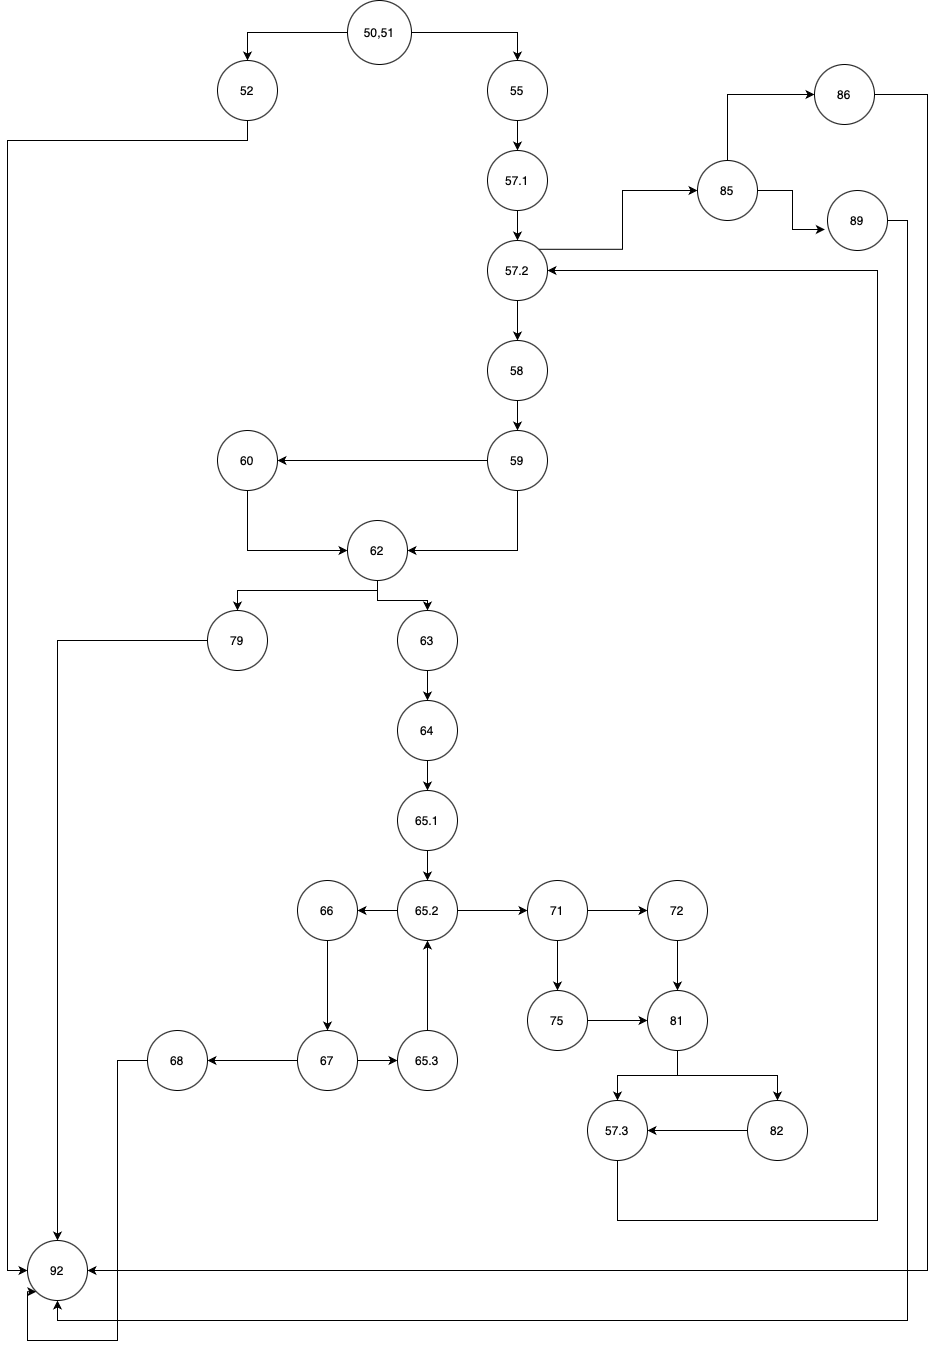

The diagram above was exported from draw.io. Its source (the exported page's mxGraphModel, read from the mxfile embedded in the PNG):
<mxGraphModel dx="1908" dy="1294" grid="1" gridSize="10" guides="1" tooltips="1" connect="1" arrows="1" fold="1" page="1" pageScale="1" pageWidth="827" pageHeight="1169" math="0" shadow="0">
  <root>
    <mxCell id="0" />
    <mxCell id="1" parent="0" />
    <mxCell id="_Ng9p9Szi8ZR2RBZhw2A-6" style="edgeStyle=orthogonalEdgeStyle;rounded=0;orthogonalLoop=1;jettySize=auto;html=1;entryX=0.5;entryY=0;entryDx=0;entryDy=0;" edge="1" parent="1" source="_Ng9p9Szi8ZR2RBZhw2A-1" target="_Ng9p9Szi8ZR2RBZhw2A-5">
      <mxGeometry relative="1" as="geometry">
        <mxPoint x="260" y="42" as="targetPoint" />
      </mxGeometry>
    </mxCell>
    <mxCell id="_Ng9p9Szi8ZR2RBZhw2A-7" style="edgeStyle=orthogonalEdgeStyle;rounded=0;orthogonalLoop=1;jettySize=auto;html=1;exitX=1;exitY=0.5;exitDx=0;exitDy=0;entryX=0.5;entryY=0;entryDx=0;entryDy=0;" edge="1" parent="1" source="_Ng9p9Szi8ZR2RBZhw2A-1" target="_Ng9p9Szi8ZR2RBZhw2A-4">
      <mxGeometry relative="1" as="geometry" />
    </mxCell>
    <mxCell id="_Ng9p9Szi8ZR2RBZhw2A-1" value="50,51" style="ellipse;whiteSpace=wrap;html=1;aspect=fixed;" vertex="1" parent="1">
      <mxGeometry x="360" width="64" height="64" as="geometry" />
    </mxCell>
    <mxCell id="_Ng9p9Szi8ZR2RBZhw2A-15" style="edgeStyle=orthogonalEdgeStyle;rounded=0;orthogonalLoop=1;jettySize=auto;html=1;exitX=0.5;exitY=1;exitDx=0;exitDy=0;entryX=0.5;entryY=0;entryDx=0;entryDy=0;" edge="1" parent="1" source="_Ng9p9Szi8ZR2RBZhw2A-2" target="_Ng9p9Szi8ZR2RBZhw2A-14">
      <mxGeometry relative="1" as="geometry" />
    </mxCell>
    <mxCell id="_Ng9p9Szi8ZR2RBZhw2A-65" style="edgeStyle=orthogonalEdgeStyle;rounded=0;orthogonalLoop=1;jettySize=auto;html=1;exitX=1;exitY=0;exitDx=0;exitDy=0;entryX=0;entryY=0.5;entryDx=0;entryDy=0;" edge="1" parent="1" source="_Ng9p9Szi8ZR2RBZhw2A-2" target="_Ng9p9Szi8ZR2RBZhw2A-63">
      <mxGeometry relative="1" as="geometry" />
    </mxCell>
    <mxCell id="_Ng9p9Szi8ZR2RBZhw2A-2" value="57.2" style="ellipse;whiteSpace=wrap;html=1;aspect=fixed;" vertex="1" parent="1">
      <mxGeometry x="500" y="240" width="60" height="60" as="geometry" />
    </mxCell>
    <mxCell id="_Ng9p9Szi8ZR2RBZhw2A-9" style="edgeStyle=orthogonalEdgeStyle;rounded=0;orthogonalLoop=1;jettySize=auto;html=1;exitX=0.5;exitY=1;exitDx=0;exitDy=0;entryX=0.5;entryY=0;entryDx=0;entryDy=0;" edge="1" parent="1" source="_Ng9p9Szi8ZR2RBZhw2A-3" target="_Ng9p9Szi8ZR2RBZhw2A-2">
      <mxGeometry relative="1" as="geometry" />
    </mxCell>
    <mxCell id="_Ng9p9Szi8ZR2RBZhw2A-3" value="57.1" style="ellipse;whiteSpace=wrap;html=1;aspect=fixed;" vertex="1" parent="1">
      <mxGeometry x="500" y="150" width="60" height="60" as="geometry" />
    </mxCell>
    <mxCell id="_Ng9p9Szi8ZR2RBZhw2A-8" style="edgeStyle=orthogonalEdgeStyle;rounded=0;orthogonalLoop=1;jettySize=auto;html=1;exitX=0.5;exitY=1;exitDx=0;exitDy=0;entryX=0.5;entryY=0;entryDx=0;entryDy=0;" edge="1" parent="1" source="_Ng9p9Szi8ZR2RBZhw2A-4" target="_Ng9p9Szi8ZR2RBZhw2A-3">
      <mxGeometry relative="1" as="geometry" />
    </mxCell>
    <mxCell id="_Ng9p9Szi8ZR2RBZhw2A-4" value="55" style="ellipse;whiteSpace=wrap;html=1;aspect=fixed;" vertex="1" parent="1">
      <mxGeometry x="500" y="60" width="60" height="60" as="geometry" />
    </mxCell>
    <mxCell id="_Ng9p9Szi8ZR2RBZhw2A-5" value="52" style="ellipse;whiteSpace=wrap;html=1;aspect=fixed;" vertex="1" parent="1">
      <mxGeometry x="230" y="60" width="60" height="60" as="geometry" />
    </mxCell>
    <mxCell id="_Ng9p9Szi8ZR2RBZhw2A-24" style="edgeStyle=orthogonalEdgeStyle;rounded=0;orthogonalLoop=1;jettySize=auto;html=1;exitX=0;exitY=0.5;exitDx=0;exitDy=0;" edge="1" parent="1" source="_Ng9p9Szi8ZR2RBZhw2A-10" target="_Ng9p9Szi8ZR2RBZhw2A-21">
      <mxGeometry relative="1" as="geometry" />
    </mxCell>
    <mxCell id="_Ng9p9Szi8ZR2RBZhw2A-10" value="79" style="ellipse;whiteSpace=wrap;html=1;aspect=fixed;" vertex="1" parent="1">
      <mxGeometry x="220" y="610" width="60" height="60" as="geometry" />
    </mxCell>
    <mxCell id="_Ng9p9Szi8ZR2RBZhw2A-20" style="edgeStyle=orthogonalEdgeStyle;rounded=0;orthogonalLoop=1;jettySize=auto;html=1;exitX=0.5;exitY=1;exitDx=0;exitDy=0;entryX=0.5;entryY=0;entryDx=0;entryDy=0;" edge="1" parent="1" source="_Ng9p9Szi8ZR2RBZhw2A-11" target="_Ng9p9Szi8ZR2RBZhw2A-10">
      <mxGeometry relative="1" as="geometry">
        <Array as="points">
          <mxPoint x="250" y="590" />
        </Array>
      </mxGeometry>
    </mxCell>
    <mxCell id="_Ng9p9Szi8ZR2RBZhw2A-29" style="edgeStyle=orthogonalEdgeStyle;rounded=0;orthogonalLoop=1;jettySize=auto;html=1;exitX=0.5;exitY=1;exitDx=0;exitDy=0;entryX=0.5;entryY=0;entryDx=0;entryDy=0;" edge="1" parent="1" source="_Ng9p9Szi8ZR2RBZhw2A-11" target="_Ng9p9Szi8ZR2RBZhw2A-28">
      <mxGeometry relative="1" as="geometry" />
    </mxCell>
    <mxCell id="_Ng9p9Szi8ZR2RBZhw2A-11" value="62" style="ellipse;whiteSpace=wrap;html=1;aspect=fixed;" vertex="1" parent="1">
      <mxGeometry x="360" y="520" width="60" height="60" as="geometry" />
    </mxCell>
    <mxCell id="_Ng9p9Szi8ZR2RBZhw2A-18" style="edgeStyle=orthogonalEdgeStyle;rounded=0;orthogonalLoop=1;jettySize=auto;html=1;exitX=0.5;exitY=1;exitDx=0;exitDy=0;entryX=0;entryY=0.5;entryDx=0;entryDy=0;" edge="1" parent="1" source="_Ng9p9Szi8ZR2RBZhw2A-12" target="_Ng9p9Szi8ZR2RBZhw2A-11">
      <mxGeometry relative="1" as="geometry" />
    </mxCell>
    <mxCell id="_Ng9p9Szi8ZR2RBZhw2A-12" value="60" style="ellipse;whiteSpace=wrap;html=1;aspect=fixed;" vertex="1" parent="1">
      <mxGeometry x="230" y="430" width="60" height="60" as="geometry" />
    </mxCell>
    <mxCell id="_Ng9p9Szi8ZR2RBZhw2A-17" style="edgeStyle=orthogonalEdgeStyle;rounded=0;orthogonalLoop=1;jettySize=auto;html=1;exitX=0;exitY=0.5;exitDx=0;exitDy=0;entryX=1;entryY=0.5;entryDx=0;entryDy=0;" edge="1" parent="1" source="_Ng9p9Szi8ZR2RBZhw2A-13" target="_Ng9p9Szi8ZR2RBZhw2A-12">
      <mxGeometry relative="1" as="geometry" />
    </mxCell>
    <mxCell id="_Ng9p9Szi8ZR2RBZhw2A-19" style="edgeStyle=orthogonalEdgeStyle;rounded=0;orthogonalLoop=1;jettySize=auto;html=1;exitX=0.5;exitY=1;exitDx=0;exitDy=0;entryX=1;entryY=0.5;entryDx=0;entryDy=0;" edge="1" parent="1" source="_Ng9p9Szi8ZR2RBZhw2A-13" target="_Ng9p9Szi8ZR2RBZhw2A-11">
      <mxGeometry relative="1" as="geometry" />
    </mxCell>
    <mxCell id="_Ng9p9Szi8ZR2RBZhw2A-13" value="59" style="ellipse;whiteSpace=wrap;html=1;aspect=fixed;" vertex="1" parent="1">
      <mxGeometry x="500" y="430" width="60" height="60" as="geometry" />
    </mxCell>
    <mxCell id="_Ng9p9Szi8ZR2RBZhw2A-16" style="edgeStyle=orthogonalEdgeStyle;rounded=0;orthogonalLoop=1;jettySize=auto;html=1;exitX=0.5;exitY=1;exitDx=0;exitDy=0;entryX=0.5;entryY=0;entryDx=0;entryDy=0;" edge="1" parent="1" source="_Ng9p9Szi8ZR2RBZhw2A-14" target="_Ng9p9Szi8ZR2RBZhw2A-13">
      <mxGeometry relative="1" as="geometry" />
    </mxCell>
    <mxCell id="_Ng9p9Szi8ZR2RBZhw2A-14" value="58" style="ellipse;whiteSpace=wrap;html=1;aspect=fixed;" vertex="1" parent="1">
      <mxGeometry x="500" y="340" width="60" height="60" as="geometry" />
    </mxCell>
    <mxCell id="_Ng9p9Szi8ZR2RBZhw2A-21" value="92" style="ellipse;whiteSpace=wrap;html=1;aspect=fixed;" vertex="1" parent="1">
      <mxGeometry x="40" y="1240" width="60" height="60" as="geometry" />
    </mxCell>
    <mxCell id="_Ng9p9Szi8ZR2RBZhw2A-22" style="edgeStyle=orthogonalEdgeStyle;rounded=0;orthogonalLoop=1;jettySize=auto;html=1;exitX=0.5;exitY=1;exitDx=0;exitDy=0;entryX=0;entryY=0.5;entryDx=0;entryDy=0;" edge="1" parent="1" source="_Ng9p9Szi8ZR2RBZhw2A-5" target="_Ng9p9Szi8ZR2RBZhw2A-21">
      <mxGeometry relative="1" as="geometry">
        <Array as="points">
          <mxPoint x="260" y="140" />
          <mxPoint x="20" y="140" />
          <mxPoint x="20" y="1270" />
        </Array>
      </mxGeometry>
    </mxCell>
    <mxCell id="_Ng9p9Szi8ZR2RBZhw2A-38" style="edgeStyle=orthogonalEdgeStyle;rounded=0;orthogonalLoop=1;jettySize=auto;html=1;exitX=0.5;exitY=1;exitDx=0;exitDy=0;entryX=0.5;entryY=0;entryDx=0;entryDy=0;" edge="1" parent="1" source="_Ng9p9Szi8ZR2RBZhw2A-25" target="_Ng9p9Szi8ZR2RBZhw2A-27">
      <mxGeometry relative="1" as="geometry" />
    </mxCell>
    <mxCell id="_Ng9p9Szi8ZR2RBZhw2A-25" value="65.1" style="ellipse;whiteSpace=wrap;html=1;aspect=fixed;" vertex="1" parent="1">
      <mxGeometry x="410" y="790" width="60" height="60" as="geometry" />
    </mxCell>
    <mxCell id="_Ng9p9Szi8ZR2RBZhw2A-31" style="edgeStyle=orthogonalEdgeStyle;rounded=0;orthogonalLoop=1;jettySize=auto;html=1;exitX=0.5;exitY=1;exitDx=0;exitDy=0;entryX=0.5;entryY=0;entryDx=0;entryDy=0;" edge="1" parent="1" source="_Ng9p9Szi8ZR2RBZhw2A-26" target="_Ng9p9Szi8ZR2RBZhw2A-25">
      <mxGeometry relative="1" as="geometry" />
    </mxCell>
    <mxCell id="_Ng9p9Szi8ZR2RBZhw2A-26" value="64" style="ellipse;whiteSpace=wrap;html=1;aspect=fixed;" vertex="1" parent="1">
      <mxGeometry x="410" y="700" width="60" height="60" as="geometry" />
    </mxCell>
    <mxCell id="_Ng9p9Szi8ZR2RBZhw2A-40" style="edgeStyle=orthogonalEdgeStyle;rounded=0;orthogonalLoop=1;jettySize=auto;html=1;exitX=0;exitY=0.5;exitDx=0;exitDy=0;entryX=1;entryY=0.5;entryDx=0;entryDy=0;" edge="1" parent="1" source="_Ng9p9Szi8ZR2RBZhw2A-27" target="_Ng9p9Szi8ZR2RBZhw2A-36">
      <mxGeometry relative="1" as="geometry" />
    </mxCell>
    <mxCell id="_Ng9p9Szi8ZR2RBZhw2A-45" style="edgeStyle=orthogonalEdgeStyle;rounded=0;orthogonalLoop=1;jettySize=auto;html=1;exitX=1;exitY=0.5;exitDx=0;exitDy=0;" edge="1" parent="1" source="_Ng9p9Szi8ZR2RBZhw2A-27" target="_Ng9p9Szi8ZR2RBZhw2A-34">
      <mxGeometry relative="1" as="geometry" />
    </mxCell>
    <mxCell id="_Ng9p9Szi8ZR2RBZhw2A-27" value="65.2" style="ellipse;whiteSpace=wrap;html=1;aspect=fixed;" vertex="1" parent="1">
      <mxGeometry x="410" y="880" width="60" height="60" as="geometry" />
    </mxCell>
    <mxCell id="_Ng9p9Szi8ZR2RBZhw2A-30" style="edgeStyle=orthogonalEdgeStyle;rounded=0;orthogonalLoop=1;jettySize=auto;html=1;exitX=0.5;exitY=1;exitDx=0;exitDy=0;entryX=0.5;entryY=0;entryDx=0;entryDy=0;" edge="1" parent="1" source="_Ng9p9Szi8ZR2RBZhw2A-28" target="_Ng9p9Szi8ZR2RBZhw2A-26">
      <mxGeometry relative="1" as="geometry" />
    </mxCell>
    <mxCell id="_Ng9p9Szi8ZR2RBZhw2A-28" value="63" style="ellipse;whiteSpace=wrap;html=1;aspect=fixed;" vertex="1" parent="1">
      <mxGeometry x="410" y="610" width="60" height="60" as="geometry" />
    </mxCell>
    <mxCell id="_Ng9p9Szi8ZR2RBZhw2A-44" style="edgeStyle=orthogonalEdgeStyle;rounded=0;orthogonalLoop=1;jettySize=auto;html=1;exitX=0.5;exitY=0;exitDx=0;exitDy=0;entryX=0.5;entryY=1;entryDx=0;entryDy=0;" edge="1" parent="1" source="_Ng9p9Szi8ZR2RBZhw2A-32" target="_Ng9p9Szi8ZR2RBZhw2A-27">
      <mxGeometry relative="1" as="geometry" />
    </mxCell>
    <mxCell id="_Ng9p9Szi8ZR2RBZhw2A-32" value="65.3" style="ellipse;whiteSpace=wrap;html=1;aspect=fixed;" vertex="1" parent="1">
      <mxGeometry x="410" y="1030" width="60" height="60" as="geometry" />
    </mxCell>
    <mxCell id="_Ng9p9Szi8ZR2RBZhw2A-42" style="edgeStyle=orthogonalEdgeStyle;rounded=0;orthogonalLoop=1;jettySize=auto;html=1;exitX=0;exitY=0.5;exitDx=0;exitDy=0;entryX=0;entryY=1;entryDx=0;entryDy=0;" edge="1" parent="1" source="_Ng9p9Szi8ZR2RBZhw2A-33" target="_Ng9p9Szi8ZR2RBZhw2A-21">
      <mxGeometry relative="1" as="geometry">
        <Array as="points">
          <mxPoint x="130" y="1060" />
          <mxPoint x="130" y="1340" />
          <mxPoint x="40" y="1340" />
          <mxPoint x="40" y="1291" />
        </Array>
      </mxGeometry>
    </mxCell>
    <mxCell id="_Ng9p9Szi8ZR2RBZhw2A-33" value="68" style="ellipse;whiteSpace=wrap;html=1;aspect=fixed;" vertex="1" parent="1">
      <mxGeometry x="160" y="1030" width="60" height="60" as="geometry" />
    </mxCell>
    <mxCell id="_Ng9p9Szi8ZR2RBZhw2A-53" style="edgeStyle=orthogonalEdgeStyle;rounded=0;orthogonalLoop=1;jettySize=auto;html=1;exitX=0.5;exitY=1;exitDx=0;exitDy=0;" edge="1" parent="1" source="_Ng9p9Szi8ZR2RBZhw2A-34" target="_Ng9p9Szi8ZR2RBZhw2A-49">
      <mxGeometry relative="1" as="geometry" />
    </mxCell>
    <mxCell id="_Ng9p9Szi8ZR2RBZhw2A-54" style="edgeStyle=orthogonalEdgeStyle;rounded=0;orthogonalLoop=1;jettySize=auto;html=1;exitX=1;exitY=0.5;exitDx=0;exitDy=0;entryX=0;entryY=0.5;entryDx=0;entryDy=0;" edge="1" parent="1" source="_Ng9p9Szi8ZR2RBZhw2A-34" target="_Ng9p9Szi8ZR2RBZhw2A-48">
      <mxGeometry relative="1" as="geometry" />
    </mxCell>
    <mxCell id="_Ng9p9Szi8ZR2RBZhw2A-34" value="71" style="ellipse;whiteSpace=wrap;html=1;aspect=fixed;" vertex="1" parent="1">
      <mxGeometry x="540" y="880" width="60" height="60" as="geometry" />
    </mxCell>
    <mxCell id="_Ng9p9Szi8ZR2RBZhw2A-41" style="edgeStyle=orthogonalEdgeStyle;rounded=0;orthogonalLoop=1;jettySize=auto;html=1;exitX=0;exitY=0.5;exitDx=0;exitDy=0;entryX=1;entryY=0.5;entryDx=0;entryDy=0;" edge="1" parent="1" source="_Ng9p9Szi8ZR2RBZhw2A-35" target="_Ng9p9Szi8ZR2RBZhw2A-33">
      <mxGeometry relative="1" as="geometry" />
    </mxCell>
    <mxCell id="_Ng9p9Szi8ZR2RBZhw2A-43" style="edgeStyle=orthogonalEdgeStyle;rounded=0;orthogonalLoop=1;jettySize=auto;html=1;exitX=1;exitY=0.5;exitDx=0;exitDy=0;entryX=0;entryY=0.5;entryDx=0;entryDy=0;" edge="1" parent="1" source="_Ng9p9Szi8ZR2RBZhw2A-35" target="_Ng9p9Szi8ZR2RBZhw2A-32">
      <mxGeometry relative="1" as="geometry" />
    </mxCell>
    <mxCell id="_Ng9p9Szi8ZR2RBZhw2A-35" value="67" style="ellipse;whiteSpace=wrap;html=1;aspect=fixed;" vertex="1" parent="1">
      <mxGeometry x="310" y="1030" width="60" height="60" as="geometry" />
    </mxCell>
    <mxCell id="_Ng9p9Szi8ZR2RBZhw2A-39" style="edgeStyle=orthogonalEdgeStyle;rounded=0;orthogonalLoop=1;jettySize=auto;html=1;exitX=0.5;exitY=1;exitDx=0;exitDy=0;entryX=0.5;entryY=0;entryDx=0;entryDy=0;" edge="1" parent="1" source="_Ng9p9Szi8ZR2RBZhw2A-36" target="_Ng9p9Szi8ZR2RBZhw2A-35">
      <mxGeometry relative="1" as="geometry" />
    </mxCell>
    <mxCell id="_Ng9p9Szi8ZR2RBZhw2A-36" value="66" style="ellipse;whiteSpace=wrap;html=1;aspect=fixed;" vertex="1" parent="1">
      <mxGeometry x="310" y="880" width="60" height="60" as="geometry" />
    </mxCell>
    <mxCell id="_Ng9p9Szi8ZR2RBZhw2A-64" style="edgeStyle=orthogonalEdgeStyle;rounded=0;orthogonalLoop=1;jettySize=auto;html=1;exitX=0.5;exitY=1;exitDx=0;exitDy=0;entryX=1;entryY=0.5;entryDx=0;entryDy=0;" edge="1" parent="1" source="_Ng9p9Szi8ZR2RBZhw2A-46" target="_Ng9p9Szi8ZR2RBZhw2A-2">
      <mxGeometry relative="1" as="geometry">
        <Array as="points">
          <mxPoint x="630" y="1220" />
          <mxPoint x="890" y="1220" />
          <mxPoint x="890" y="270" />
        </Array>
      </mxGeometry>
    </mxCell>
    <mxCell id="_Ng9p9Szi8ZR2RBZhw2A-46" value="57.3" style="ellipse;whiteSpace=wrap;html=1;aspect=fixed;" vertex="1" parent="1">
      <mxGeometry x="600" y="1100" width="60" height="60" as="geometry" />
    </mxCell>
    <mxCell id="_Ng9p9Szi8ZR2RBZhw2A-58" style="edgeStyle=orthogonalEdgeStyle;rounded=0;orthogonalLoop=1;jettySize=auto;html=1;exitX=0.5;exitY=1;exitDx=0;exitDy=0;entryX=0.5;entryY=0;entryDx=0;entryDy=0;" edge="1" parent="1" source="_Ng9p9Szi8ZR2RBZhw2A-47" target="_Ng9p9Szi8ZR2RBZhw2A-46">
      <mxGeometry relative="1" as="geometry" />
    </mxCell>
    <mxCell id="_Ng9p9Szi8ZR2RBZhw2A-59" style="edgeStyle=orthogonalEdgeStyle;rounded=0;orthogonalLoop=1;jettySize=auto;html=1;exitX=0.5;exitY=1;exitDx=0;exitDy=0;entryX=0.5;entryY=0;entryDx=0;entryDy=0;" edge="1" parent="1" source="_Ng9p9Szi8ZR2RBZhw2A-47" target="_Ng9p9Szi8ZR2RBZhw2A-50">
      <mxGeometry relative="1" as="geometry" />
    </mxCell>
    <mxCell id="_Ng9p9Szi8ZR2RBZhw2A-47" value="81" style="ellipse;whiteSpace=wrap;html=1;aspect=fixed;" vertex="1" parent="1">
      <mxGeometry x="660" y="990" width="60" height="60" as="geometry" />
    </mxCell>
    <mxCell id="_Ng9p9Szi8ZR2RBZhw2A-56" style="edgeStyle=orthogonalEdgeStyle;rounded=0;orthogonalLoop=1;jettySize=auto;html=1;exitX=0.5;exitY=1;exitDx=0;exitDy=0;entryX=0.5;entryY=0;entryDx=0;entryDy=0;" edge="1" parent="1" source="_Ng9p9Szi8ZR2RBZhw2A-48" target="_Ng9p9Szi8ZR2RBZhw2A-47">
      <mxGeometry relative="1" as="geometry" />
    </mxCell>
    <mxCell id="_Ng9p9Szi8ZR2RBZhw2A-48" value="72" style="ellipse;whiteSpace=wrap;html=1;aspect=fixed;" vertex="1" parent="1">
      <mxGeometry x="660" y="880" width="60" height="60" as="geometry" />
    </mxCell>
    <mxCell id="_Ng9p9Szi8ZR2RBZhw2A-55" style="edgeStyle=orthogonalEdgeStyle;rounded=0;orthogonalLoop=1;jettySize=auto;html=1;exitX=1;exitY=0.5;exitDx=0;exitDy=0;entryX=0;entryY=0.5;entryDx=0;entryDy=0;" edge="1" parent="1" source="_Ng9p9Szi8ZR2RBZhw2A-49" target="_Ng9p9Szi8ZR2RBZhw2A-47">
      <mxGeometry relative="1" as="geometry" />
    </mxCell>
    <mxCell id="_Ng9p9Szi8ZR2RBZhw2A-49" value="75" style="ellipse;whiteSpace=wrap;html=1;aspect=fixed;" vertex="1" parent="1">
      <mxGeometry x="540" y="990" width="60" height="60" as="geometry" />
    </mxCell>
    <mxCell id="_Ng9p9Szi8ZR2RBZhw2A-60" style="edgeStyle=orthogonalEdgeStyle;rounded=0;orthogonalLoop=1;jettySize=auto;html=1;exitX=0;exitY=0.5;exitDx=0;exitDy=0;" edge="1" parent="1" source="_Ng9p9Szi8ZR2RBZhw2A-50" target="_Ng9p9Szi8ZR2RBZhw2A-46">
      <mxGeometry relative="1" as="geometry" />
    </mxCell>
    <mxCell id="_Ng9p9Szi8ZR2RBZhw2A-50" value="82" style="ellipse;whiteSpace=wrap;html=1;aspect=fixed;" vertex="1" parent="1">
      <mxGeometry x="760" y="1100" width="60" height="60" as="geometry" />
    </mxCell>
    <mxCell id="_Ng9p9Szi8ZR2RBZhw2A-57" style="edgeStyle=orthogonalEdgeStyle;rounded=0;orthogonalLoop=1;jettySize=auto;html=1;exitX=0.5;exitY=1;exitDx=0;exitDy=0;" edge="1" parent="1" source="_Ng9p9Szi8ZR2RBZhw2A-46" target="_Ng9p9Szi8ZR2RBZhw2A-46">
      <mxGeometry relative="1" as="geometry" />
    </mxCell>
    <mxCell id="_Ng9p9Szi8ZR2RBZhw2A-71" style="edgeStyle=orthogonalEdgeStyle;rounded=0;orthogonalLoop=1;jettySize=auto;html=1;exitX=1;exitY=0.5;exitDx=0;exitDy=0;entryX=0.5;entryY=1;entryDx=0;entryDy=0;" edge="1" parent="1" source="_Ng9p9Szi8ZR2RBZhw2A-61" target="_Ng9p9Szi8ZR2RBZhw2A-21">
      <mxGeometry relative="1" as="geometry">
        <Array as="points">
          <mxPoint x="920" y="220" />
          <mxPoint x="920" y="1320" />
          <mxPoint x="70" y="1320" />
        </Array>
      </mxGeometry>
    </mxCell>
    <mxCell id="_Ng9p9Szi8ZR2RBZhw2A-61" value="89" style="ellipse;whiteSpace=wrap;html=1;aspect=fixed;" vertex="1" parent="1">
      <mxGeometry x="840" y="190" width="60" height="60" as="geometry" />
    </mxCell>
    <mxCell id="_Ng9p9Szi8ZR2RBZhw2A-68" style="edgeStyle=orthogonalEdgeStyle;rounded=0;orthogonalLoop=1;jettySize=auto;html=1;exitX=1;exitY=0.5;exitDx=0;exitDy=0;entryX=1;entryY=0.5;entryDx=0;entryDy=0;" edge="1" parent="1" source="_Ng9p9Szi8ZR2RBZhw2A-62" target="_Ng9p9Szi8ZR2RBZhw2A-21">
      <mxGeometry relative="1" as="geometry">
        <Array as="points">
          <mxPoint x="940" y="94" />
          <mxPoint x="940" y="1270" />
        </Array>
      </mxGeometry>
    </mxCell>
    <mxCell id="_Ng9p9Szi8ZR2RBZhw2A-62" value="86" style="ellipse;whiteSpace=wrap;html=1;aspect=fixed;" vertex="1" parent="1">
      <mxGeometry x="827" y="64" width="60" height="60" as="geometry" />
    </mxCell>
    <mxCell id="_Ng9p9Szi8ZR2RBZhw2A-67" style="edgeStyle=orthogonalEdgeStyle;rounded=0;orthogonalLoop=1;jettySize=auto;html=1;exitX=0.5;exitY=0;exitDx=0;exitDy=0;entryX=0;entryY=0.5;entryDx=0;entryDy=0;" edge="1" parent="1" source="_Ng9p9Szi8ZR2RBZhw2A-63" target="_Ng9p9Szi8ZR2RBZhw2A-62">
      <mxGeometry relative="1" as="geometry" />
    </mxCell>
    <mxCell id="_Ng9p9Szi8ZR2RBZhw2A-63" value="85" style="ellipse;whiteSpace=wrap;html=1;aspect=fixed;" vertex="1" parent="1">
      <mxGeometry x="710" y="160" width="60" height="60" as="geometry" />
    </mxCell>
    <mxCell id="_Ng9p9Szi8ZR2RBZhw2A-66" style="edgeStyle=orthogonalEdgeStyle;rounded=0;orthogonalLoop=1;jettySize=auto;html=1;exitX=1;exitY=0.5;exitDx=0;exitDy=0;entryX=-0.044;entryY=0.65;entryDx=0;entryDy=0;entryPerimeter=0;" edge="1" parent="1" source="_Ng9p9Szi8ZR2RBZhw2A-63" target="_Ng9p9Szi8ZR2RBZhw2A-61">
      <mxGeometry relative="1" as="geometry" />
    </mxCell>
  </root>
</mxGraphModel>